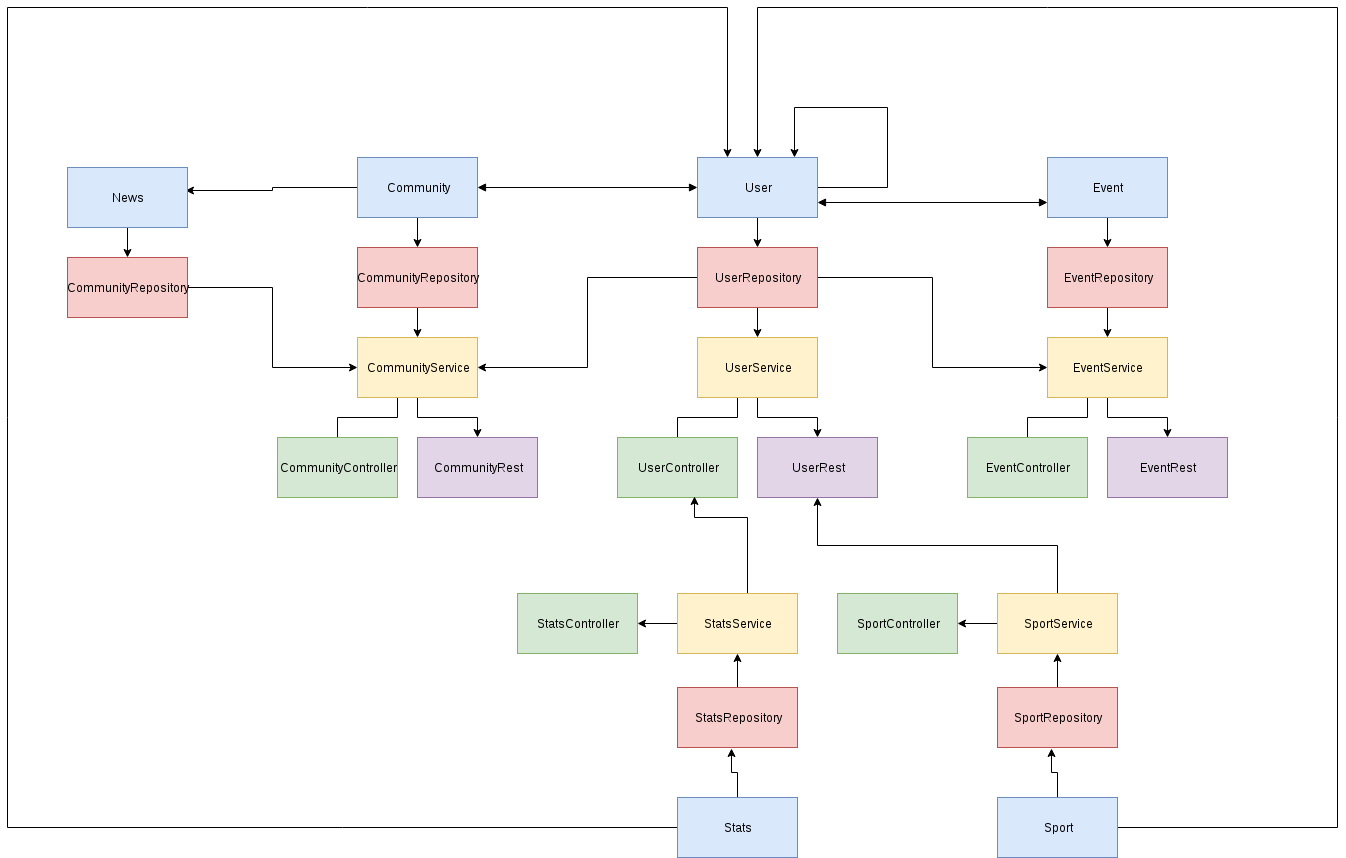

The diagram above was exported from draw.io. Its source (the exported page's mxGraphModel, read from the mxfile embedded in the PNG):
<mxGraphModel dx="2595" dy="703" grid="1" gridSize="10" guides="1" tooltips="1" connect="1" arrows="1" fold="1" page="1" pageScale="1" pageWidth="1169" pageHeight="1652" background="#ffffff" math="0" shadow="0">
  <root>
    <mxCell id="0" />
    <mxCell id="1" parent="0" />
    <mxCell id="7" style="edgeStyle=orthogonalEdgeStyle;rounded=0;html=1;jettySize=auto;orthogonalLoop=1;" edge="1" parent="1" source="2" target="3">
      <mxGeometry relative="1" as="geometry" />
    </mxCell>
    <mxCell id="61" style="edgeStyle=orthogonalEdgeStyle;rounded=0;html=1;exitX=0;exitY=0.5;entryX=0.983;entryY=0.383;entryPerimeter=0;jettySize=auto;orthogonalLoop=1;" edge="1" parent="1" source="2" target="32">
      <mxGeometry relative="1" as="geometry" />
    </mxCell>
    <mxCell id="2" value="Community" style="whiteSpace=wrap;html=1;fillColor=#dae8fc;strokeColor=#6c8ebf;" vertex="1" parent="1">
      <mxGeometry x="120" y="360" width="120" height="60" as="geometry" />
    </mxCell>
    <mxCell id="8" style="edgeStyle=orthogonalEdgeStyle;rounded=0;html=1;jettySize=auto;orthogonalLoop=1;" edge="1" parent="1" source="3" target="4">
      <mxGeometry relative="1" as="geometry" />
    </mxCell>
    <mxCell id="3" value="CommunityRepository" style="whiteSpace=wrap;html=1;fillColor=#f8cecc;strokeColor=#b85450;" vertex="1" parent="1">
      <mxGeometry x="120" y="450" width="120" height="60" as="geometry" />
    </mxCell>
    <mxCell id="9" style="edgeStyle=orthogonalEdgeStyle;rounded=0;html=1;entryX=0.5;entryY=0.133;entryPerimeter=0;jettySize=auto;orthogonalLoop=1;" edge="1" parent="1" source="4" target="5">
      <mxGeometry relative="1" as="geometry">
        <Array as="points">
          <mxPoint x="160" y="620" />
          <mxPoint x="100" y="620" />
        </Array>
      </mxGeometry>
    </mxCell>
    <mxCell id="10" style="edgeStyle=orthogonalEdgeStyle;rounded=0;html=1;entryX=0.5;entryY=0;jettySize=auto;orthogonalLoop=1;" edge="1" parent="1" source="4" target="6">
      <mxGeometry relative="1" as="geometry" />
    </mxCell>
    <mxCell id="4" value="CommunityService" style="whiteSpace=wrap;html=1;fillColor=#fff2cc;strokeColor=#d6b656;" vertex="1" parent="1">
      <mxGeometry x="120" y="540" width="120" height="60" as="geometry" />
    </mxCell>
    <mxCell id="5" value="CommunityController" style="whiteSpace=wrap;html=1;fillColor=#d5e8d4;strokeColor=#82b366;" vertex="1" parent="1">
      <mxGeometry x="40" y="640" width="120" height="60" as="geometry" />
    </mxCell>
    <mxCell id="6" value="CommunityRest" style="whiteSpace=wrap;html=1;fillColor=#e1d5e7;strokeColor=#9673a6;" vertex="1" parent="1">
      <mxGeometry x="180" y="640" width="120" height="60" as="geometry" />
    </mxCell>
    <mxCell id="11" style="edgeStyle=orthogonalEdgeStyle;rounded=0;html=1;jettySize=auto;orthogonalLoop=1;" edge="1" source="12" target="14" parent="1">
      <mxGeometry relative="1" as="geometry" />
    </mxCell>
    <mxCell id="12" value="Event" style="whiteSpace=wrap;html=1;fillColor=#dae8fc;strokeColor=#6c8ebf;" vertex="1" parent="1">
      <mxGeometry x="810" y="360" width="120" height="60" as="geometry" />
    </mxCell>
    <mxCell id="13" style="edgeStyle=orthogonalEdgeStyle;rounded=0;html=1;jettySize=auto;orthogonalLoop=1;" edge="1" source="14" target="17" parent="1">
      <mxGeometry relative="1" as="geometry" />
    </mxCell>
    <mxCell id="14" value="EventRepository" style="whiteSpace=wrap;html=1;fillColor=#f8cecc;strokeColor=#b85450;" vertex="1" parent="1">
      <mxGeometry x="810" y="450" width="120" height="60" as="geometry" />
    </mxCell>
    <mxCell id="15" style="edgeStyle=orthogonalEdgeStyle;rounded=0;html=1;entryX=0.5;entryY=0.133;entryPerimeter=0;jettySize=auto;orthogonalLoop=1;" edge="1" source="17" target="18" parent="1">
      <mxGeometry relative="1" as="geometry">
        <Array as="points">
          <mxPoint x="850" y="620" />
          <mxPoint x="790" y="620" />
        </Array>
      </mxGeometry>
    </mxCell>
    <mxCell id="16" style="edgeStyle=orthogonalEdgeStyle;rounded=0;html=1;entryX=0.5;entryY=0;jettySize=auto;orthogonalLoop=1;" edge="1" source="17" target="19" parent="1">
      <mxGeometry relative="1" as="geometry" />
    </mxCell>
    <mxCell id="17" value="EventService" style="whiteSpace=wrap;html=1;fillColor=#fff2cc;strokeColor=#d6b656;" vertex="1" parent="1">
      <mxGeometry x="810" y="540" width="120" height="60" as="geometry" />
    </mxCell>
    <mxCell id="18" value="EventController" style="whiteSpace=wrap;html=1;fillColor=#d5e8d4;strokeColor=#82b366;" vertex="1" parent="1">
      <mxGeometry x="730" y="640" width="120" height="60" as="geometry" />
    </mxCell>
    <mxCell id="19" value="EventRest" style="whiteSpace=wrap;html=1;fillColor=#e1d5e7;strokeColor=#9673a6;" vertex="1" parent="1">
      <mxGeometry x="870" y="640" width="120" height="60" as="geometry" />
    </mxCell>
    <mxCell id="20" style="edgeStyle=orthogonalEdgeStyle;rounded=0;html=1;jettySize=auto;orthogonalLoop=1;" edge="1" source="21" target="23" parent="1">
      <mxGeometry relative="1" as="geometry" />
    </mxCell>
    <mxCell id="71" style="edgeStyle=orthogonalEdgeStyle;rounded=0;html=1;jettySize=auto;orthogonalLoop=1;entryX=0.808;entryY=0;entryPerimeter=0;" edge="1" parent="1" source="21" target="21">
      <mxGeometry relative="1" as="geometry">
        <mxPoint x="620" y="310" as="targetPoint" />
        <Array as="points">
          <mxPoint x="650" y="390" />
          <mxPoint x="650" y="310" />
          <mxPoint x="557" y="310" />
        </Array>
      </mxGeometry>
    </mxCell>
    <mxCell id="21" value="User" style="whiteSpace=wrap;html=1;fillColor=#dae8fc;strokeColor=#6c8ebf;" vertex="1" parent="1">
      <mxGeometry x="460" y="360" width="120" height="60" as="geometry" />
    </mxCell>
    <mxCell id="22" style="edgeStyle=orthogonalEdgeStyle;rounded=0;html=1;jettySize=auto;orthogonalLoop=1;" edge="1" source="23" target="26" parent="1">
      <mxGeometry relative="1" as="geometry" />
    </mxCell>
    <mxCell id="29" style="edgeStyle=orthogonalEdgeStyle;rounded=0;html=1;entryX=1;entryY=0.5;jettySize=auto;orthogonalLoop=1;" edge="1" parent="1" source="23" target="4">
      <mxGeometry relative="1" as="geometry" />
    </mxCell>
    <mxCell id="30" style="edgeStyle=orthogonalEdgeStyle;rounded=0;html=1;entryX=0;entryY=0.5;jettySize=auto;orthogonalLoop=1;" edge="1" parent="1" source="23" target="17">
      <mxGeometry relative="1" as="geometry" />
    </mxCell>
    <mxCell id="23" value="UserRepository" style="whiteSpace=wrap;html=1;fillColor=#f8cecc;strokeColor=#b85450;" vertex="1" parent="1">
      <mxGeometry x="460" y="450" width="120" height="60" as="geometry" />
    </mxCell>
    <mxCell id="24" style="edgeStyle=orthogonalEdgeStyle;rounded=0;html=1;entryX=0.5;entryY=0.133;entryPerimeter=0;jettySize=auto;orthogonalLoop=1;" edge="1" source="26" target="27" parent="1">
      <mxGeometry relative="1" as="geometry">
        <Array as="points">
          <mxPoint x="500" y="620" />
          <mxPoint x="440" y="620" />
        </Array>
      </mxGeometry>
    </mxCell>
    <mxCell id="25" style="edgeStyle=orthogonalEdgeStyle;rounded=0;html=1;entryX=0.5;entryY=0;jettySize=auto;orthogonalLoop=1;" edge="1" source="26" target="28" parent="1">
      <mxGeometry relative="1" as="geometry" />
    </mxCell>
    <mxCell id="26" value="UserService" style="whiteSpace=wrap;html=1;fillColor=#fff2cc;strokeColor=#d6b656;" vertex="1" parent="1">
      <mxGeometry x="460" y="540" width="120" height="60" as="geometry" />
    </mxCell>
    <mxCell id="27" value="UserController" style="whiteSpace=wrap;html=1;fillColor=#d5e8d4;strokeColor=#82b366;" vertex="1" parent="1">
      <mxGeometry x="380" y="640" width="120" height="60" as="geometry" />
    </mxCell>
    <mxCell id="28" value="UserRest" style="whiteSpace=wrap;html=1;fillColor=#e1d5e7;strokeColor=#9673a6;" vertex="1" parent="1">
      <mxGeometry x="520" y="640" width="120" height="60" as="geometry" />
    </mxCell>
    <mxCell id="31" style="edgeStyle=orthogonalEdgeStyle;rounded=0;html=1;jettySize=auto;orthogonalLoop=1;" edge="1" source="32" target="34" parent="1">
      <mxGeometry relative="1" as="geometry" />
    </mxCell>
    <mxCell id="32" value="News" style="whiteSpace=wrap;html=1;fillColor=#dae8fc;strokeColor=#6c8ebf;" vertex="1" parent="1">
      <mxGeometry x="-170" y="370" width="120" height="60" as="geometry" />
    </mxCell>
    <mxCell id="41" style="edgeStyle=orthogonalEdgeStyle;rounded=0;html=1;entryX=0;entryY=0.5;jettySize=auto;orthogonalLoop=1;" edge="1" parent="1" source="34" target="4">
      <mxGeometry relative="1" as="geometry" />
    </mxCell>
    <mxCell id="34" value="CommunityRepository" style="whiteSpace=wrap;html=1;fillColor=#f8cecc;strokeColor=#b85450;" vertex="1" parent="1">
      <mxGeometry x="-170" y="460" width="120" height="60" as="geometry" />
    </mxCell>
    <mxCell id="52" style="edgeStyle=orthogonalEdgeStyle;rounded=0;html=1;entryX=0.45;entryY=1.017;entryPerimeter=0;jettySize=auto;orthogonalLoop=1;" edge="1" parent="1" source="42" target="46">
      <mxGeometry relative="1" as="geometry" />
    </mxCell>
    <mxCell id="66" style="edgeStyle=orthogonalEdgeStyle;rounded=0;html=1;jettySize=auto;orthogonalLoop=1;entryX=0.25;entryY=0;" edge="1" parent="1" source="42" target="21">
      <mxGeometry relative="1" as="geometry">
        <mxPoint x="-220" y="222" as="targetPoint" />
        <Array as="points">
          <mxPoint x="-230" y="1030" />
          <mxPoint x="-230" y="210" />
          <mxPoint x="490" y="210" />
        </Array>
      </mxGeometry>
    </mxCell>
    <mxCell id="42" value="Stats" style="whiteSpace=wrap;html=1;fillColor=#dae8fc;strokeColor=#6c8ebf;" vertex="1" parent="1">
      <mxGeometry x="440" y="1000" width="120" height="60" as="geometry" />
    </mxCell>
    <mxCell id="44" value="StatsController" style="whiteSpace=wrap;html=1;fillColor=#d5e8d4;strokeColor=#82b366;" vertex="1" parent="1">
      <mxGeometry x="280" y="796" width="120" height="60" as="geometry" />
    </mxCell>
    <mxCell id="51" style="edgeStyle=orthogonalEdgeStyle;rounded=0;html=1;jettySize=auto;orthogonalLoop=1;" edge="1" parent="1" source="46" target="47">
      <mxGeometry relative="1" as="geometry" />
    </mxCell>
    <mxCell id="46" value="StatsRepository" style="whiteSpace=wrap;html=1;fillColor=#f8cecc;strokeColor=#b85450;" vertex="1" parent="1">
      <mxGeometry x="440" y="890" width="120" height="60" as="geometry" />
    </mxCell>
    <mxCell id="49" style="edgeStyle=orthogonalEdgeStyle;rounded=0;html=1;entryX=1;entryY=0.5;jettySize=auto;orthogonalLoop=1;" edge="1" parent="1" source="47" target="44">
      <mxGeometry relative="1" as="geometry" />
    </mxCell>
    <mxCell id="50" style="edgeStyle=orthogonalEdgeStyle;rounded=0;html=1;entryX=0.642;entryY=0.983;entryPerimeter=0;jettySize=auto;orthogonalLoop=1;" edge="1" parent="1" source="47" target="27">
      <mxGeometry relative="1" as="geometry">
        <Array as="points">
          <mxPoint x="510" y="826" />
          <mxPoint x="510" y="720" />
          <mxPoint x="457" y="720" />
        </Array>
      </mxGeometry>
    </mxCell>
    <mxCell id="47" value="StatsService" style="whiteSpace=wrap;html=1;fillColor=#fff2cc;strokeColor=#d6b656;" vertex="1" parent="1">
      <mxGeometry x="440" y="796" width="120" height="60" as="geometry" />
    </mxCell>
    <mxCell id="53" style="edgeStyle=orthogonalEdgeStyle;rounded=0;html=1;entryX=0.45;entryY=1.017;entryPerimeter=0;jettySize=auto;orthogonalLoop=1;" edge="1" source="56" target="58" parent="1">
      <mxGeometry relative="1" as="geometry" />
    </mxCell>
    <mxCell id="54" style="edgeStyle=orthogonalEdgeStyle;rounded=0;html=1;jettySize=auto;orthogonalLoop=1;" edge="1" source="58" target="59" parent="1">
      <mxGeometry relative="1" as="geometry" />
    </mxCell>
    <mxCell id="55" style="edgeStyle=orthogonalEdgeStyle;rounded=0;html=1;entryX=1;entryY=0.5;jettySize=auto;orthogonalLoop=1;" edge="1" source="59" target="57" parent="1">
      <mxGeometry relative="1" as="geometry" />
    </mxCell>
    <mxCell id="65" style="edgeStyle=orthogonalEdgeStyle;rounded=0;html=1;jettySize=auto;orthogonalLoop=1;entryX=0.5;entryY=0;" edge="1" parent="1" source="56" target="21">
      <mxGeometry relative="1" as="geometry">
        <mxPoint x="1060" y="210" as="targetPoint" />
        <Array as="points">
          <mxPoint x="1100" y="1030" />
          <mxPoint x="1100" y="210" />
          <mxPoint x="520" y="210" />
        </Array>
      </mxGeometry>
    </mxCell>
    <mxCell id="56" value="Sport" style="whiteSpace=wrap;html=1;fillColor=#dae8fc;strokeColor=#6c8ebf;" vertex="1" parent="1">
      <mxGeometry x="760" y="1000" width="120" height="60" as="geometry" />
    </mxCell>
    <mxCell id="57" value="SportController" style="whiteSpace=wrap;html=1;fillColor=#d5e8d4;strokeColor=#82b366;" vertex="1" parent="1">
      <mxGeometry x="600" y="796" width="120" height="60" as="geometry" />
    </mxCell>
    <mxCell id="58" value="SportRepository" style="whiteSpace=wrap;html=1;fillColor=#f8cecc;strokeColor=#b85450;" vertex="1" parent="1">
      <mxGeometry x="760" y="890" width="120" height="60" as="geometry" />
    </mxCell>
    <mxCell id="60" style="edgeStyle=orthogonalEdgeStyle;rounded=0;html=1;exitX=0.5;exitY=0;entryX=0.5;entryY=1;jettySize=auto;orthogonalLoop=1;" edge="1" parent="1" source="59" target="28">
      <mxGeometry relative="1" as="geometry" />
    </mxCell>
    <mxCell id="59" value="SportService" style="whiteSpace=wrap;html=1;fillColor=#fff2cc;strokeColor=#d6b656;" vertex="1" parent="1">
      <mxGeometry x="760" y="796" width="120" height="60" as="geometry" />
    </mxCell>
    <mxCell id="68" value="" style="endArrow=block;startArrow=block;endFill=1;startFill=1;html=1;exitX=1;exitY=0.5;entryX=0;entryY=0.5;" edge="1" parent="1" source="2" target="21">
      <mxGeometry width="160" relative="1" as="geometry">
        <mxPoint x="270" y="390" as="sourcePoint" />
        <mxPoint x="430" y="390" as="targetPoint" />
      </mxGeometry>
    </mxCell>
    <mxCell id="70" value="" style="endArrow=block;startArrow=block;endFill=1;startFill=1;html=1;entryX=0;entryY=0.75;exitX=1;exitY=0.75;" edge="1" parent="1" source="21" target="12">
      <mxGeometry width="160" relative="1" as="geometry">
        <mxPoint x="620" y="390" as="sourcePoint" />
        <mxPoint x="780" y="390" as="targetPoint" />
      </mxGeometry>
    </mxCell>
  </root>
</mxGraphModel>